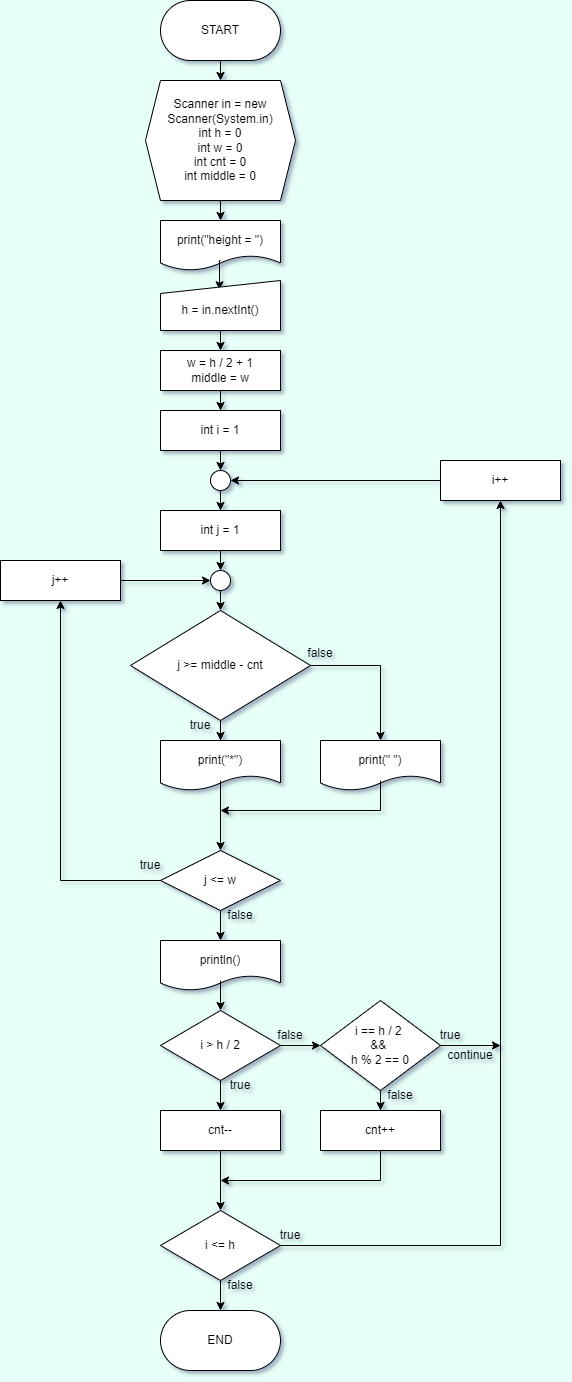

The diagram above was exported from draw.io. Its source (the exported page's mxGraphModel, read from the mxfile embedded in the PNG):
<mxGraphModel dx="460" dy="711" grid="1" gridSize="10" guides="1" tooltips="1" connect="1" arrows="1" fold="1" page="1" pageScale="1" pageWidth="827" pageHeight="1169" background="#E6FFF7" math="0" shadow="1">
  <root>
    <mxCell id="0" />
    <mxCell id="1" parent="0" />
    <mxCell id="wA5EKF9ezSaXrgdMOIPe-1" value="" style="rounded=1;whiteSpace=wrap;html=1;arcSize=50;" parent="1" vertex="1">
      <mxGeometry x="570" y="160" width="120" height="60" as="geometry" />
    </mxCell>
    <mxCell id="wA5EKF9ezSaXrgdMOIPe-2" style="edgeStyle=orthogonalEdgeStyle;rounded=0;orthogonalLoop=1;jettySize=auto;html=1;exitX=0.5;exitY=1;exitDx=0;exitDy=0;entryX=0.5;entryY=0;entryDx=0;entryDy=0;" parent="1" source="wA5EKF9ezSaXrgdMOIPe-3" target="wA5EKF9ezSaXrgdMOIPe-5" edge="1">
      <mxGeometry relative="1" as="geometry" />
    </mxCell>
    <mxCell id="wA5EKF9ezSaXrgdMOIPe-3" value="START" style="text;html=1;strokeColor=none;fillColor=none;align=center;verticalAlign=middle;whiteSpace=wrap;rounded=0;" parent="1" vertex="1">
      <mxGeometry x="570" y="160" width="120" height="60" as="geometry" />
    </mxCell>
    <mxCell id="wA5EKF9ezSaXrgdMOIPe-4" style="edgeStyle=orthogonalEdgeStyle;rounded=0;orthogonalLoop=1;jettySize=auto;html=1;exitX=0.5;exitY=1;exitDx=0;exitDy=0;entryX=0.5;entryY=0;entryDx=0;entryDy=0;" parent="1" source="wA5EKF9ezSaXrgdMOIPe-5" target="wA5EKF9ezSaXrgdMOIPe-6" edge="1">
      <mxGeometry relative="1" as="geometry" />
    </mxCell>
    <mxCell id="wA5EKF9ezSaXrgdMOIPe-5" value="Scanner in = new Scanner(System.in)&lt;br&gt;int h = 0&lt;br&gt;int w = 0&lt;br&gt;int cnt = 0&lt;br&gt;int middle = 0" style="shape=hexagon;perimeter=hexagonPerimeter2;whiteSpace=wrap;html=1;fixedSize=1;size=15;" parent="1" vertex="1">
      <mxGeometry x="555" y="240" width="150" height="120" as="geometry" />
    </mxCell>
    <mxCell id="wA5EKF9ezSaXrgdMOIPe-6" value="" style="shape=document;whiteSpace=wrap;html=1;boundedLbl=1;" parent="1" vertex="1">
      <mxGeometry x="570" y="380" width="120" height="50" as="geometry" />
    </mxCell>
    <mxCell id="wA5EKF9ezSaXrgdMOIPe-7" style="edgeStyle=orthogonalEdgeStyle;rounded=0;orthogonalLoop=1;jettySize=auto;html=1;exitX=0.5;exitY=1;exitDx=0;exitDy=0;entryX=0.492;entryY=0.186;entryDx=0;entryDy=0;entryPerimeter=0;" parent="1" source="wA5EKF9ezSaXrgdMOIPe-8" target="wA5EKF9ezSaXrgdMOIPe-9" edge="1">
      <mxGeometry relative="1" as="geometry" />
    </mxCell>
    <mxCell id="wA5EKF9ezSaXrgdMOIPe-8" value="print(&quot;height = &quot;)" style="text;html=1;strokeColor=none;fillColor=none;align=center;verticalAlign=middle;whiteSpace=wrap;rounded=0;" parent="1" vertex="1">
      <mxGeometry x="570" y="380" width="120" height="40" as="geometry" />
    </mxCell>
    <mxCell id="wA5EKF9ezSaXrgdMOIPe-9" value="" style="shape=manualInput;whiteSpace=wrap;html=1;size=13;" parent="1" vertex="1">
      <mxGeometry x="570" y="440" width="120" height="50" as="geometry" />
    </mxCell>
    <mxCell id="wA5EKF9ezSaXrgdMOIPe-10" style="edgeStyle=orthogonalEdgeStyle;rounded=0;orthogonalLoop=1;jettySize=auto;html=1;exitX=0.5;exitY=1;exitDx=0;exitDy=0;entryX=0.5;entryY=0;entryDx=0;entryDy=0;" parent="1" source="wA5EKF9ezSaXrgdMOIPe-11" target="wA5EKF9ezSaXrgdMOIPe-12" edge="1">
      <mxGeometry relative="1" as="geometry" />
    </mxCell>
    <mxCell id="wA5EKF9ezSaXrgdMOIPe-11" value="h = in.nextInt()" style="text;html=1;strokeColor=none;fillColor=none;align=center;verticalAlign=middle;whiteSpace=wrap;rounded=0;" parent="1" vertex="1">
      <mxGeometry x="570" y="450" width="120" height="40" as="geometry" />
    </mxCell>
    <mxCell id="wA5EKF9ezSaXrgdMOIPe-12" value="" style="rounded=0;whiteSpace=wrap;html=1;" parent="1" vertex="1">
      <mxGeometry x="570" y="510" width="120" height="40" as="geometry" />
    </mxCell>
    <mxCell id="wA5EKF9ezSaXrgdMOIPe-13" style="edgeStyle=orthogonalEdgeStyle;rounded=0;orthogonalLoop=1;jettySize=auto;html=1;entryX=0.5;entryY=0;entryDx=0;entryDy=0;" parent="1" source="wA5EKF9ezSaXrgdMOIPe-14" target="wA5EKF9ezSaXrgdMOIPe-19" edge="1">
      <mxGeometry relative="1" as="geometry" />
    </mxCell>
    <mxCell id="wA5EKF9ezSaXrgdMOIPe-14" value="w = h / 2 + 1&lt;br&gt;middle = w" style="text;html=1;strokeColor=none;fillColor=none;align=center;verticalAlign=middle;whiteSpace=wrap;rounded=0;" parent="1" vertex="1">
      <mxGeometry x="570" y="510" width="120" height="40" as="geometry" />
    </mxCell>
    <mxCell id="wA5EKF9ezSaXrgdMOIPe-15" style="edgeStyle=orthogonalEdgeStyle;rounded=0;orthogonalLoop=1;jettySize=auto;html=1;" parent="1" source="wA5EKF9ezSaXrgdMOIPe-16" target="wA5EKF9ezSaXrgdMOIPe-22" edge="1">
      <mxGeometry relative="1" as="geometry" />
    </mxCell>
    <mxCell id="wA5EKF9ezSaXrgdMOIPe-16" value="" style="ellipse;whiteSpace=wrap;html=1;aspect=fixed;" parent="1" vertex="1">
      <mxGeometry x="620" y="630" width="20" height="20" as="geometry" />
    </mxCell>
    <mxCell id="wA5EKF9ezSaXrgdMOIPe-17" value="" style="rounded=0;whiteSpace=wrap;html=1;" parent="1" vertex="1">
      <mxGeometry x="570" y="570" width="120" height="40" as="geometry" />
    </mxCell>
    <mxCell id="wA5EKF9ezSaXrgdMOIPe-18" style="edgeStyle=orthogonalEdgeStyle;rounded=0;orthogonalLoop=1;jettySize=auto;html=1;exitX=0.5;exitY=1;exitDx=0;exitDy=0;entryX=0.5;entryY=0;entryDx=0;entryDy=0;" parent="1" source="wA5EKF9ezSaXrgdMOIPe-19" target="wA5EKF9ezSaXrgdMOIPe-16" edge="1">
      <mxGeometry relative="1" as="geometry" />
    </mxCell>
    <mxCell id="wA5EKF9ezSaXrgdMOIPe-19" value="int i = 1" style="text;html=1;strokeColor=none;fillColor=none;align=center;verticalAlign=middle;whiteSpace=wrap;rounded=0;" parent="1" vertex="1">
      <mxGeometry x="570" y="570" width="120" height="40" as="geometry" />
    </mxCell>
    <mxCell id="wA5EKF9ezSaXrgdMOIPe-20" value="" style="rounded=0;whiteSpace=wrap;html=1;" parent="1" vertex="1">
      <mxGeometry x="570" y="670" width="120" height="40" as="geometry" />
    </mxCell>
    <mxCell id="wA5EKF9ezSaXrgdMOIPe-21" style="edgeStyle=orthogonalEdgeStyle;rounded=0;orthogonalLoop=1;jettySize=auto;html=1;exitX=0.5;exitY=1;exitDx=0;exitDy=0;entryX=0.5;entryY=0;entryDx=0;entryDy=0;" parent="1" source="wA5EKF9ezSaXrgdMOIPe-22" target="wA5EKF9ezSaXrgdMOIPe-24" edge="1">
      <mxGeometry relative="1" as="geometry" />
    </mxCell>
    <mxCell id="wA5EKF9ezSaXrgdMOIPe-22" value="int j = 1" style="text;html=1;strokeColor=none;fillColor=none;align=center;verticalAlign=middle;whiteSpace=wrap;rounded=0;" parent="1" vertex="1">
      <mxGeometry x="570" y="670" width="120" height="40" as="geometry" />
    </mxCell>
    <mxCell id="wA5EKF9ezSaXrgdMOIPe-23" style="edgeStyle=orthogonalEdgeStyle;rounded=0;orthogonalLoop=1;jettySize=auto;html=1;exitX=0.5;exitY=1;exitDx=0;exitDy=0;entryX=0.5;entryY=0;entryDx=0;entryDy=0;" parent="1" source="wA5EKF9ezSaXrgdMOIPe-24" target="wA5EKF9ezSaXrgdMOIPe-27" edge="1">
      <mxGeometry relative="1" as="geometry" />
    </mxCell>
    <mxCell id="wA5EKF9ezSaXrgdMOIPe-24" value="" style="ellipse;whiteSpace=wrap;html=1;aspect=fixed;" parent="1" vertex="1">
      <mxGeometry x="620" y="730" width="20" height="20" as="geometry" />
    </mxCell>
    <mxCell id="wA5EKF9ezSaXrgdMOIPe-25" style="edgeStyle=orthogonalEdgeStyle;rounded=0;orthogonalLoop=1;jettySize=auto;html=1;entryX=0.5;entryY=0;entryDx=0;entryDy=0;" parent="1" source="wA5EKF9ezSaXrgdMOIPe-27" target="wA5EKF9ezSaXrgdMOIPe-31" edge="1">
      <mxGeometry relative="1" as="geometry" />
    </mxCell>
    <mxCell id="wA5EKF9ezSaXrgdMOIPe-26" style="edgeStyle=orthogonalEdgeStyle;rounded=0;orthogonalLoop=1;jettySize=auto;html=1;exitX=1;exitY=0.5;exitDx=0;exitDy=0;entryX=0.5;entryY=0;entryDx=0;entryDy=0;" parent="1" source="wA5EKF9ezSaXrgdMOIPe-27" target="wA5EKF9ezSaXrgdMOIPe-35" edge="1">
      <mxGeometry relative="1" as="geometry" />
    </mxCell>
    <mxCell id="wA5EKF9ezSaXrgdMOIPe-27" value="" style="rhombus;whiteSpace=wrap;html=1;" parent="1" vertex="1">
      <mxGeometry x="540" y="770" width="180" height="110" as="geometry" />
    </mxCell>
    <mxCell id="wA5EKF9ezSaXrgdMOIPe-28" value="j &amp;gt;= middle - cnt" style="text;html=1;strokeColor=none;fillColor=none;align=center;verticalAlign=middle;whiteSpace=wrap;rounded=0;" parent="1" vertex="1">
      <mxGeometry x="570" y="797.5" width="120" height="55" as="geometry" />
    </mxCell>
    <mxCell id="wA5EKF9ezSaXrgdMOIPe-29" value="" style="shape=document;whiteSpace=wrap;html=1;boundedLbl=1;" parent="1" vertex="1">
      <mxGeometry x="570" y="900" width="120" height="50" as="geometry" />
    </mxCell>
    <mxCell id="wA5EKF9ezSaXrgdMOIPe-30" style="edgeStyle=orthogonalEdgeStyle;rounded=0;orthogonalLoop=1;jettySize=auto;html=1;exitX=0.5;exitY=1;exitDx=0;exitDy=0;entryX=0.5;entryY=0;entryDx=0;entryDy=0;" parent="1" source="wA5EKF9ezSaXrgdMOIPe-31" target="wA5EKF9ezSaXrgdMOIPe-41" edge="1">
      <mxGeometry relative="1" as="geometry" />
    </mxCell>
    <mxCell id="wA5EKF9ezSaXrgdMOIPe-31" value="print(&quot;*&quot;)" style="text;html=1;strokeColor=none;fillColor=none;align=center;verticalAlign=middle;whiteSpace=wrap;rounded=0;" parent="1" vertex="1">
      <mxGeometry x="570" y="900" width="120" height="40" as="geometry" />
    </mxCell>
    <mxCell id="wA5EKF9ezSaXrgdMOIPe-32" value="true" style="text;html=1;strokeColor=none;fillColor=none;align=center;verticalAlign=middle;whiteSpace=wrap;rounded=0;" parent="1" vertex="1">
      <mxGeometry x="580" y="870" width="60" height="30" as="geometry" />
    </mxCell>
    <mxCell id="wA5EKF9ezSaXrgdMOIPe-33" value="" style="shape=document;whiteSpace=wrap;html=1;boundedLbl=1;" parent="1" vertex="1">
      <mxGeometry x="730" y="900" width="120" height="50" as="geometry" />
    </mxCell>
    <mxCell id="wA5EKF9ezSaXrgdMOIPe-34" style="edgeStyle=orthogonalEdgeStyle;rounded=0;orthogonalLoop=1;jettySize=auto;html=1;exitX=0.5;exitY=1;exitDx=0;exitDy=0;" parent="1" source="wA5EKF9ezSaXrgdMOIPe-35" edge="1">
      <mxGeometry relative="1" as="geometry">
        <mxPoint x="630" y="970" as="targetPoint" />
        <Array as="points">
          <mxPoint x="790" y="970" />
        </Array>
      </mxGeometry>
    </mxCell>
    <mxCell id="wA5EKF9ezSaXrgdMOIPe-35" value="print(&quot; &quot;)" style="text;html=1;strokeColor=none;fillColor=none;align=center;verticalAlign=middle;whiteSpace=wrap;rounded=0;" parent="1" vertex="1">
      <mxGeometry x="730" y="900" width="120" height="40" as="geometry" />
    </mxCell>
    <mxCell id="wA5EKF9ezSaXrgdMOIPe-36" value="false" style="text;html=1;strokeColor=none;fillColor=none;align=center;verticalAlign=middle;whiteSpace=wrap;rounded=0;" parent="1" vertex="1">
      <mxGeometry x="700" y="797.5" width="60" height="30" as="geometry" />
    </mxCell>
    <mxCell id="wA5EKF9ezSaXrgdMOIPe-37" value="" style="shape=document;whiteSpace=wrap;html=1;boundedLbl=1;" parent="1" vertex="1">
      <mxGeometry x="570" y="1100" width="120" height="50" as="geometry" />
    </mxCell>
    <mxCell id="wA5EKF9ezSaXrgdMOIPe-38" style="edgeStyle=orthogonalEdgeStyle;rounded=0;orthogonalLoop=1;jettySize=auto;html=1;exitX=0.5;exitY=1;exitDx=0;exitDy=0;entryX=0.5;entryY=0;entryDx=0;entryDy=0;" parent="1" source="wA5EKF9ezSaXrgdMOIPe-39" target="wA5EKF9ezSaXrgdMOIPe-50" edge="1">
      <mxGeometry relative="1" as="geometry" />
    </mxCell>
    <mxCell id="wA5EKF9ezSaXrgdMOIPe-39" value="println()" style="text;html=1;strokeColor=none;fillColor=none;align=center;verticalAlign=middle;whiteSpace=wrap;rounded=0;" parent="1" vertex="1">
      <mxGeometry x="570" y="1100" width="120" height="40" as="geometry" />
    </mxCell>
    <mxCell id="wA5EKF9ezSaXrgdMOIPe-40" style="edgeStyle=orthogonalEdgeStyle;rounded=0;orthogonalLoop=1;jettySize=auto;html=1;entryX=0.5;entryY=0;entryDx=0;entryDy=0;" parent="1" source="wA5EKF9ezSaXrgdMOIPe-41" target="wA5EKF9ezSaXrgdMOIPe-39" edge="1">
      <mxGeometry relative="1" as="geometry" />
    </mxCell>
    <mxCell id="wA5EKF9ezSaXrgdMOIPe-41" value="" style="rhombus;whiteSpace=wrap;html=1;" parent="1" vertex="1">
      <mxGeometry x="570" y="1010" width="120" height="60" as="geometry" />
    </mxCell>
    <mxCell id="wA5EKF9ezSaXrgdMOIPe-42" style="edgeStyle=orthogonalEdgeStyle;rounded=0;orthogonalLoop=1;jettySize=auto;html=1;exitX=0;exitY=0.5;exitDx=0;exitDy=0;entryX=0.5;entryY=1;entryDx=0;entryDy=0;" parent="1" source="wA5EKF9ezSaXrgdMOIPe-43" target="wA5EKF9ezSaXrgdMOIPe-46" edge="1">
      <mxGeometry relative="1" as="geometry" />
    </mxCell>
    <mxCell id="wA5EKF9ezSaXrgdMOIPe-43" value="j &amp;lt;= w" style="text;html=1;strokeColor=none;fillColor=none;align=center;verticalAlign=middle;whiteSpace=wrap;rounded=0;" parent="1" vertex="1">
      <mxGeometry x="570" y="1020" width="120" height="40" as="geometry" />
    </mxCell>
    <mxCell id="wA5EKF9ezSaXrgdMOIPe-44" value="" style="rounded=0;whiteSpace=wrap;html=1;" parent="1" vertex="1">
      <mxGeometry x="410" y="720" width="120" height="40" as="geometry" />
    </mxCell>
    <mxCell id="wA5EKF9ezSaXrgdMOIPe-45" style="edgeStyle=orthogonalEdgeStyle;rounded=0;orthogonalLoop=1;jettySize=auto;html=1;exitX=1;exitY=0.5;exitDx=0;exitDy=0;entryX=0;entryY=0.5;entryDx=0;entryDy=0;" parent="1" source="wA5EKF9ezSaXrgdMOIPe-46" target="wA5EKF9ezSaXrgdMOIPe-24" edge="1">
      <mxGeometry relative="1" as="geometry" />
    </mxCell>
    <mxCell id="wA5EKF9ezSaXrgdMOIPe-46" value="j++" style="text;html=1;strokeColor=none;fillColor=none;align=center;verticalAlign=middle;whiteSpace=wrap;rounded=0;" parent="1" vertex="1">
      <mxGeometry x="410" y="720" width="120" height="40" as="geometry" />
    </mxCell>
    <mxCell id="wA5EKF9ezSaXrgdMOIPe-47" value="true" style="text;html=1;strokeColor=none;fillColor=none;align=center;verticalAlign=middle;whiteSpace=wrap;rounded=0;" parent="1" vertex="1">
      <mxGeometry x="530" y="1010" width="60" height="30" as="geometry" />
    </mxCell>
    <mxCell id="wA5EKF9ezSaXrgdMOIPe-48" value="false" style="text;html=1;strokeColor=none;fillColor=none;align=center;verticalAlign=middle;whiteSpace=wrap;rounded=0;" parent="1" vertex="1">
      <mxGeometry x="620" y="1060" width="60" height="30" as="geometry" />
    </mxCell>
    <mxCell id="wA5EKF9ezSaXrgdMOIPe-49" value="" style="edgeStyle=orthogonalEdgeStyle;rounded=0;orthogonalLoop=1;jettySize=auto;html=1;" parent="1" source="wA5EKF9ezSaXrgdMOIPe-50" target="wA5EKF9ezSaXrgdMOIPe-53" edge="1">
      <mxGeometry relative="1" as="geometry" />
    </mxCell>
    <mxCell id="wA5EKF9ezSaXrgdMOIPe-50" value="" style="rhombus;whiteSpace=wrap;html=1;" parent="1" vertex="1">
      <mxGeometry x="570" y="1170" width="120" height="70" as="geometry" />
    </mxCell>
    <mxCell id="wA5EKF9ezSaXrgdMOIPe-51" value="" style="edgeStyle=orthogonalEdgeStyle;rounded=0;orthogonalLoop=1;jettySize=auto;html=1;" parent="1" source="wA5EKF9ezSaXrgdMOIPe-52" target="wA5EKF9ezSaXrgdMOIPe-58" edge="1">
      <mxGeometry relative="1" as="geometry" />
    </mxCell>
    <mxCell id="wA5EKF9ezSaXrgdMOIPe-52" value="i &amp;gt; h / 2" style="text;html=1;strokeColor=none;fillColor=none;align=center;verticalAlign=middle;whiteSpace=wrap;rounded=0;" parent="1" vertex="1">
      <mxGeometry x="570" y="1185" width="120" height="40" as="geometry" />
    </mxCell>
    <mxCell id="wA5EKF9ezSaXrgdMOIPe-53" value="" style="whiteSpace=wrap;html=1;" parent="1" vertex="1">
      <mxGeometry x="570" y="1270" width="120" height="40" as="geometry" />
    </mxCell>
    <mxCell id="wA5EKF9ezSaXrgdMOIPe-54" value="" style="edgeStyle=orthogonalEdgeStyle;rounded=0;orthogonalLoop=1;jettySize=auto;html=1;" parent="1" source="wA5EKF9ezSaXrgdMOIPe-55" target="wA5EKF9ezSaXrgdMOIPe-65" edge="1">
      <mxGeometry relative="1" as="geometry" />
    </mxCell>
    <mxCell id="wA5EKF9ezSaXrgdMOIPe-55" value="cnt--" style="text;html=1;strokeColor=none;fillColor=none;align=center;verticalAlign=middle;whiteSpace=wrap;rounded=0;" parent="1" vertex="1">
      <mxGeometry x="570" y="1270" width="120" height="40" as="geometry" />
    </mxCell>
    <mxCell id="wA5EKF9ezSaXrgdMOIPe-56" value="true" style="text;html=1;strokeColor=none;fillColor=none;align=center;verticalAlign=middle;whiteSpace=wrap;rounded=0;" parent="1" vertex="1">
      <mxGeometry x="620" y="1230" width="60" height="30" as="geometry" />
    </mxCell>
    <mxCell id="wA5EKF9ezSaXrgdMOIPe-57" value="" style="edgeStyle=orthogonalEdgeStyle;rounded=0;orthogonalLoop=1;jettySize=auto;html=1;" parent="1" source="wA5EKF9ezSaXrgdMOIPe-58" target="wA5EKF9ezSaXrgdMOIPe-71" edge="1">
      <mxGeometry relative="1" as="geometry" />
    </mxCell>
    <mxCell id="wA5EKF9ezSaXrgdMOIPe-58" value="" style="rhombus;whiteSpace=wrap;html=1;" parent="1" vertex="1">
      <mxGeometry x="730" y="1160" width="120" height="90" as="geometry" />
    </mxCell>
    <mxCell id="wA5EKF9ezSaXrgdMOIPe-59" style="edgeStyle=orthogonalEdgeStyle;rounded=0;orthogonalLoop=1;jettySize=auto;html=1;exitX=1;exitY=0.5;exitDx=0;exitDy=0;" parent="1" source="wA5EKF9ezSaXrgdMOIPe-60" edge="1">
      <mxGeometry relative="1" as="geometry">
        <mxPoint x="910" y="1205" as="targetPoint" />
      </mxGeometry>
    </mxCell>
    <mxCell id="wA5EKF9ezSaXrgdMOIPe-60" value="i == h / 2 &lt;br&gt;&amp;amp;&amp;amp; &lt;br&gt;h % 2 == 0" style="text;html=1;strokeColor=none;fillColor=none;align=center;verticalAlign=middle;whiteSpace=wrap;rounded=0;" parent="1" vertex="1">
      <mxGeometry x="730" y="1185" width="120" height="40" as="geometry" />
    </mxCell>
    <mxCell id="wA5EKF9ezSaXrgdMOIPe-61" value="true" style="text;html=1;strokeColor=none;fillColor=none;align=center;verticalAlign=middle;whiteSpace=wrap;rounded=0;" parent="1" vertex="1">
      <mxGeometry x="830" y="1180" width="60" height="30" as="geometry" />
    </mxCell>
    <mxCell id="wA5EKF9ezSaXrgdMOIPe-62" value="false" style="text;html=1;strokeColor=none;fillColor=none;align=center;verticalAlign=middle;whiteSpace=wrap;rounded=0;" parent="1" vertex="1">
      <mxGeometry x="780" y="1240" width="60" height="30" as="geometry" />
    </mxCell>
    <mxCell id="wA5EKF9ezSaXrgdMOIPe-63" style="edgeStyle=orthogonalEdgeStyle;rounded=0;orthogonalLoop=1;jettySize=auto;html=1;entryX=0.5;entryY=1;entryDx=0;entryDy=0;" parent="1" source="wA5EKF9ezSaXrgdMOIPe-65" target="wA5EKF9ezSaXrgdMOIPe-69" edge="1">
      <mxGeometry relative="1" as="geometry" />
    </mxCell>
    <mxCell id="wA5EKF9ezSaXrgdMOIPe-64" style="edgeStyle=orthogonalEdgeStyle;rounded=0;orthogonalLoop=1;jettySize=auto;html=1;exitX=0.5;exitY=1;exitDx=0;exitDy=0;entryX=0.5;entryY=0;entryDx=0;entryDy=0;" parent="1" source="wA5EKF9ezSaXrgdMOIPe-65" target="wA5EKF9ezSaXrgdMOIPe-78" edge="1">
      <mxGeometry relative="1" as="geometry" />
    </mxCell>
    <mxCell id="wA5EKF9ezSaXrgdMOIPe-65" value="" style="rhombus;whiteSpace=wrap;html=1;" parent="1" vertex="1">
      <mxGeometry x="570" y="1370" width="120" height="70" as="geometry" />
    </mxCell>
    <mxCell id="wA5EKF9ezSaXrgdMOIPe-66" value="i &amp;lt;= h" style="text;html=1;strokeColor=none;fillColor=none;align=center;verticalAlign=middle;whiteSpace=wrap;rounded=0;" parent="1" vertex="1">
      <mxGeometry x="570" y="1385" width="120" height="40" as="geometry" />
    </mxCell>
    <mxCell id="wA5EKF9ezSaXrgdMOIPe-67" style="edgeStyle=orthogonalEdgeStyle;rounded=0;orthogonalLoop=1;jettySize=auto;html=1;entryX=1;entryY=0.5;entryDx=0;entryDy=0;" parent="1" source="wA5EKF9ezSaXrgdMOIPe-68" target="wA5EKF9ezSaXrgdMOIPe-16" edge="1">
      <mxGeometry relative="1" as="geometry" />
    </mxCell>
    <mxCell id="wA5EKF9ezSaXrgdMOIPe-68" value="" style="rounded=0;whiteSpace=wrap;html=1;" parent="1" vertex="1">
      <mxGeometry x="850" y="620" width="120" height="40" as="geometry" />
    </mxCell>
    <mxCell id="wA5EKF9ezSaXrgdMOIPe-69" value="i++" style="text;html=1;strokeColor=none;fillColor=none;align=center;verticalAlign=middle;whiteSpace=wrap;rounded=0;" parent="1" vertex="1">
      <mxGeometry x="850" y="620" width="120" height="40" as="geometry" />
    </mxCell>
    <mxCell id="wA5EKF9ezSaXrgdMOIPe-70" value="continue" style="text;html=1;strokeColor=none;fillColor=none;align=center;verticalAlign=middle;whiteSpace=wrap;rounded=0;" parent="1" vertex="1">
      <mxGeometry x="850" y="1200" width="60" height="30" as="geometry" />
    </mxCell>
    <mxCell id="wA5EKF9ezSaXrgdMOIPe-71" value="" style="whiteSpace=wrap;html=1;" parent="1" vertex="1">
      <mxGeometry x="730" y="1270" width="120" height="40" as="geometry" />
    </mxCell>
    <mxCell id="wA5EKF9ezSaXrgdMOIPe-72" value="false" style="text;html=1;strokeColor=none;fillColor=none;align=center;verticalAlign=middle;whiteSpace=wrap;rounded=0;" parent="1" vertex="1">
      <mxGeometry x="670" y="1180" width="60" height="30" as="geometry" />
    </mxCell>
    <mxCell id="wA5EKF9ezSaXrgdMOIPe-73" style="edgeStyle=orthogonalEdgeStyle;rounded=0;orthogonalLoop=1;jettySize=auto;html=1;exitX=0.5;exitY=1;exitDx=0;exitDy=0;" parent="1" source="wA5EKF9ezSaXrgdMOIPe-74" edge="1">
      <mxGeometry relative="1" as="geometry">
        <mxPoint x="630" y="1340" as="targetPoint" />
        <Array as="points">
          <mxPoint x="790" y="1340" />
          <mxPoint x="630" y="1340" />
        </Array>
      </mxGeometry>
    </mxCell>
    <mxCell id="wA5EKF9ezSaXrgdMOIPe-74" value="cnt++" style="text;html=1;strokeColor=none;fillColor=none;align=center;verticalAlign=middle;whiteSpace=wrap;rounded=0;" parent="1" vertex="1">
      <mxGeometry x="730" y="1270" width="120" height="40" as="geometry" />
    </mxCell>
    <mxCell id="wA5EKF9ezSaXrgdMOIPe-75" value="true" style="text;html=1;strokeColor=none;fillColor=none;align=center;verticalAlign=middle;whiteSpace=wrap;rounded=0;" parent="1" vertex="1">
      <mxGeometry x="670" y="1380" width="60" height="30" as="geometry" />
    </mxCell>
    <mxCell id="wA5EKF9ezSaXrgdMOIPe-76" value="false" style="text;html=1;strokeColor=none;fillColor=none;align=center;verticalAlign=middle;whiteSpace=wrap;rounded=0;" parent="1" vertex="1">
      <mxGeometry x="620" y="1430" width="60" height="30" as="geometry" />
    </mxCell>
    <mxCell id="wA5EKF9ezSaXrgdMOIPe-77" value="" style="rounded=1;whiteSpace=wrap;html=1;arcSize=50;" parent="1" vertex="1">
      <mxGeometry x="570" y="1470" width="120" height="60" as="geometry" />
    </mxCell>
    <mxCell id="wA5EKF9ezSaXrgdMOIPe-78" value="END" style="text;html=1;strokeColor=none;fillColor=none;align=center;verticalAlign=middle;whiteSpace=wrap;rounded=0;" parent="1" vertex="1">
      <mxGeometry x="570" y="1470" width="120" height="60" as="geometry" />
    </mxCell>
  </root>
</mxGraphModel>